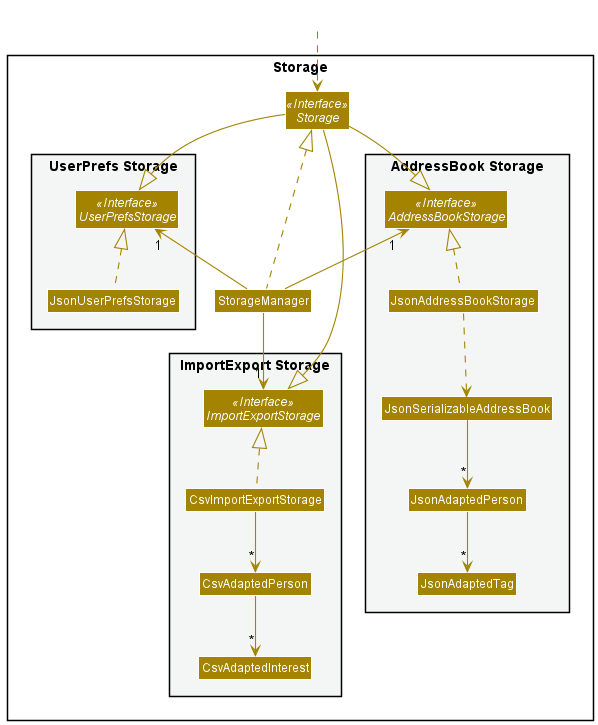

The diagram above was rendered by PlantUML. Its source (embedded in the PNG):
@startuml
!include style.puml
skinparam arrowThickness 1.1
skinparam arrowColor STORAGE_COLOR
skinparam classBackgroundColor STORAGE_COLOR

package Storage{

package "UserPrefs Storage" #F4F6F6{
Interface UserPrefsStorage <<Interface>>
Class JsonUserPrefsStorage
}

Interface Storage <<Interface>>
Class StorageManager

package "AddressBook Storage" #F4F6F6{
Interface AddressBookStorage <<Interface>>
Class JsonAddressBookStorage
Class JsonSerializableAddressBook
Class JsonAdaptedPerson
Class JsonAdaptedTag
}

package "ImportExport Storage" #F4F6F6{
Interface ImportExportStorage <<Interface>>
Class CsvImportExportStorage
Class CsvAdaptedPerson
Class CsvAdaptedInterest
}

}

Class HiddenOutside #FFFFFF
HiddenOutside ..> Storage

StorageManager .up.|> Storage
StorageManager -up-> "1" UserPrefsStorage
StorageManager -up-> "1" AddressBookStorage
StorageManager -down-> "1" ImportExportStorage

Storage -down-|> UserPrefsStorage
Storage -down-|> AddressBookStorage
Storage -down-|> ImportExportStorage

CsvImportExportStorage .up.|> ImportExportStorage
CsvImportExportStorage  --> "*" CsvAdaptedPerson
CsvAdaptedPerson  --> "*" CsvAdaptedInterest

JsonUserPrefsStorage .up.|> UserPrefsStorage
JsonAddressBookStorage .up.|> AddressBookStorage
JsonAddressBookStorage ..> JsonSerializableAddressBook
JsonSerializableAddressBook --> "*" JsonAdaptedPerson
JsonAdaptedPerson --> "*" JsonAdaptedTag

@enduml